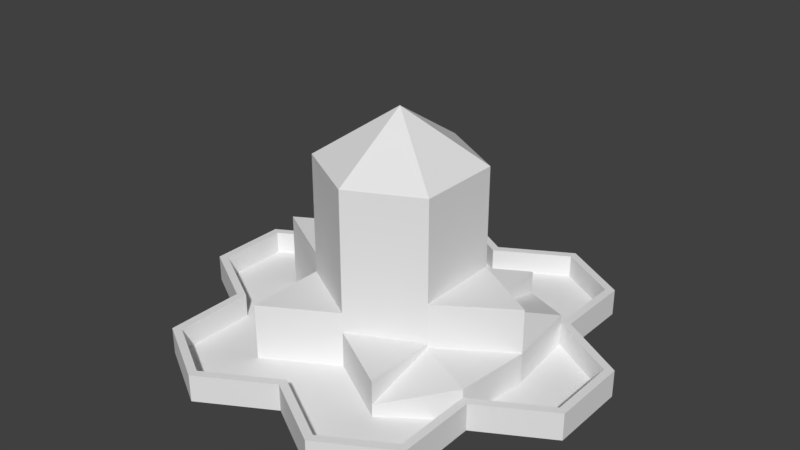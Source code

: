 # Source: Headquarters.blend  (saved by Blender 2.79.0; exported with 4.5.12 LTS)
import bpy
from mathutils import Matrix  # noqa: F401  (used for matrix-valued properties, if any)

bpy.ops.wm.read_factory_settings(use_empty=True)
scene = bpy.context.scene
scene.name = 'Scene'

# ---- collections
col_collection_1 = bpy.data.collections.new('Collection 1'); scene.collection.children.link(col_collection_1)

# ---- world
world_world = bpy.data.worlds.new('World'); scene.world = world_world
world_world.color = (0.05088, 0.05088, 0.05088)
world_world.use_sun_shadow = False
world_world.sun_shadow_jitter_overblur = 0.0
world_world.cycles.sampling_method = 'MANUAL'

# ---- meshes
me_tile_001 = bpy.data.meshes.new('Tile.001')
me_tile_001.from_pydata([(0.0, 0.0, -0.002313), (-0.866, 0.0, -0.5023), (0.0, 0.0, -1.002), (-0.866, 0.0, 0.4977), (0.0, 0.0, 0.9977), (0.866, 0.0, 0.5694), (0.866, 0.0, -0.5023), (-1.732, 0.0, -0.002313), (-2.598, 0.0, -0.5023), (-1.732, 0.0, -1.002), (-2.598, 0.0, 0.4977), (-1.732, 0.0, 0.9977), (1.732, 0.0, -0.002313), (1.732, 0.0, -1.002), (1.732, 0.0, 0.9977), (2.598, 0.0, 0.4977), (2.598, 0.0, -0.5023), (-0.866, 0.0, -1.502), (-1.732, 0.0, -2.002), (-0.866, 0.0, -2.502), (0.0, 0.0, -2.002), (0.866, 0.0, -1.502), (0.866, 0.0, -2.502), (1.732, 0.0, -2.002), (-0.866, 0.0, 1.498), (-1.732, 0.0, 1.998), (-0.866, 0.0, 2.498), (0.0, 0.0, 1.998), (0.866, 0.0, 1.498), (0.866, 0.0, 2.498), (1.732, 0.0, 1.998), (-0.000813, 2.898, -0.002344), (0.8652, 2.256, -0.5023), (0.0, 2.256, -1.002), (0.8652, 2.256, 0.5693), (-0.000813, 2.256, 0.9977), (-0.8668, 2.256, 0.4977), (-0.8668, 2.256, -0.5023), (1.634, 0.3389, -1.946), (1.633, 0.04944, -0.9455), (1.633, 0.3389, -0.9455), (-0.866, 0.04939, -2.389), (0.0, 0.3389, -1.889), (-0.866, 0.3389, -2.389), (-2.5, 0.3389, -0.4455), (-1.634, 0.04944, -0.9454), (-1.634, 0.3389, -0.9455), (2.499, 0.04944, 0.4409), (1.633, 0.3389, 0.9409), (2.499, 0.3389, 0.4409), (1.633, 0.04944, 1.941), (0.8652, 0.3389, 2.384), (1.633, 0.3389, 1.941), (2.499, 0.3389, -0.4455), (-0.000814, 0.04944, 1.884), (-0.8668, 0.3389, 2.384), (-0.000814, 0.3389, 1.884), (2.499, 0.04944, -0.4455), (-1.634, 0.04944, 1.941), (-1.634, 0.3389, 1.941), (1.633, 0.04944, 0.9409), (-2.5, 0.3389, 0.4409), (-2.5, 0.04944, -0.4455), (0.866, 0.04939, -2.389), (0.866, 0.3389, -2.389), (-1.634, 0.04944, 0.9409), (-1.634, 0.3389, 0.9409), (-2.5, 0.04944, 0.4409), (-1.634, 0.3389, -1.945), (0.8652, 0.3389, 2.498), (0.0, 0.3389, -2.002), (1.731, 0.3389, 1.998), (-0.8668, 0.3389, 2.498), (2.597, 0.3389, -0.5023), (-1.733, 0.3389, 0.9977), (0.866, 0.3389, -2.502), (-0.866, 0.3389, -2.502), (-0.000814, 0.3389, 1.998), (1.732, 0.3389, -2.002), (-1.732, 0.3389, -2.002), (2.597, 0.3389, 0.4977), (-1.733, 0.3389, -1.002), (1.731, 0.3389, 0.9977), (-2.599, 0.3389, 0.4977), (-2.599, 0.3389, -0.5023), (1.731, 0.3389, -1.002), (-1.733, 0.3389, 1.998), (-0.8668, 0.04944, 0.4977), (-0.000814, 0.04944, 0.9977), (0.8652, 0.04944, -0.5023), (0.8652, 0.04944, 0.5694), (0.0, 0.04939, -1.002), (-0.8668, 0.04944, -0.5023), (-1.733, 0.04944, -0.002312), (-1.733, 1.0, -0.002311), (0.8652, 0.445, 0.5694), (1.731, 0.04944, -0.002312), (0.8652, 1.0, -0.5023), (1.731, 0.445, -0.002313), (-0.866, 0.04939, -1.502), (-1.634, 0.04939, -1.945), (-0.866, 0.75, -1.502), (0.0, 0.04939, -1.889), (0.866, 0.04939, -1.502), (-1.6e-05, 0.5, -1.002), (1.634, 0.04939, -1.946), (-0.8668, 0.04944, 1.498), (-0.8668, 0.04944, 2.384), (-0.8668, 0.75, 0.4977), (0.8652, 0.5, 1.498), (0.8652, 0.04944, 1.498), (0.8652, 0.04944, 2.384), (0.866, 0.1991, -1.502), (1.731, 1.0, -0.002312), (0.8652, 1.0, 0.5694), (0.8652, 0.5, 0.5694), (-0.000814, 0.5, 0.9977), (0.866, 0.5, -1.502), (0.8652, 0.5, -0.5023), (-0.8668, 0.75, -0.5023), (0.0, 0.75, -1.002), (-0.8668, 0.75, 1.498), (-0.000814, 0.75, 0.9977), (-0.8668, 1.0, 0.4977), (-0.8668, 1.0, -0.5023), (1.633, 0.445, -0.9455), (0.8652, 0.445, -0.5023), (1.633, 0.445, 0.9409), (0.8652, 0.1992, 1.498)], [], [(0, 1, 2), (0, 3, 1), (0, 4, 3), (0, 5, 4), (0, 6, 5), (0, 2, 6), (7, 8, 9), (7, 10, 8), (7, 11, 10), (7, 3, 11), (7, 1, 3), (7, 9, 1), (12, 6, 13), (12, 5, 6), (12, 14, 5), (12, 15, 14), (12, 16, 15), (12, 13, 16), (17, 18, 19), (17, 9, 18), (17, 1, 9), (17, 2, 1), (17, 20, 2), (17, 19, 20), (21, 20, 22), (21, 2, 20), (21, 6, 2), (21, 13, 6), (21, 23, 13), (21, 22, 23), (24, 11, 3), (24, 25, 11), (24, 26, 25), (24, 27, 26), (24, 4, 27), (24, 3, 4), (28, 4, 5), (28, 27, 4), (28, 29, 27), (28, 30, 29), (28, 14, 30), (28, 5, 14), (31, 32, 33), (31, 34, 32), (31, 35, 34), (31, 36, 35), (31, 37, 36), (31, 33, 37), (38, 39, 40), (41, 42, 43), (44, 45, 46), (47, 48, 49), (50, 51, 52), (39, 53, 40), (54, 55, 56), (51, 54, 56), (57, 49, 53), (55, 58, 59), (60, 52, 48), (61, 62, 44), (63, 38, 64), (59, 65, 66), (66, 67, 61), (45, 68, 46), (42, 63, 64), (68, 41, 43), (69, 27, 29), (70, 22, 20), (71, 29, 30), (72, 25, 26), (73, 15, 16), (74, 10, 11), (25, 74, 11), (75, 23, 22), (76, 20, 19), (77, 26, 27), (13, 73, 16), (78, 13, 23), (79, 19, 18), (80, 14, 15), (8, 81, 9), (82, 30, 14), (83, 8, 10), (9, 79, 18), (61, 74, 66), (84, 61, 44), (49, 73, 53), (53, 85, 40), (82, 49, 48), (70, 43, 42), (43, 79, 68), (68, 81, 46), (38, 75, 64), (86, 55, 59), (55, 77, 56), (69, 52, 51), (81, 44, 46), (85, 38, 40), (64, 70, 42), (74, 59, 66), (52, 82, 48), (77, 51, 56), (35, 87, 88), (89, 34, 90), (33, 89, 91), (90, 35, 88), (36, 92, 87), (92, 33, 91), (93, 45, 62), (93, 62, 67), (93, 67, 65), (93, 65, 87), (94, 92, 93), (93, 92, 45), (95, 96, 90), (97, 96, 89), (39, 98, 96), (96, 60, 47), (96, 47, 57), (96, 57, 39), (99, 41, 100), (99, 100, 45), (99, 45, 92), (92, 101, 99), (99, 91, 102), (99, 102, 41), (103, 63, 102), (103, 102, 91), (104, 103, 91), (98, 89, 96), (103, 39, 105), (103, 105, 63), (106, 87, 65), (106, 65, 58), (106, 58, 107), (106, 107, 54), (106, 54, 88), (106, 108, 87), (109, 88, 110), (110, 88, 54), (110, 54, 111), (110, 111, 50), (110, 50, 60), (112, 39, 103), (113, 97, 114), (113, 90, 96), (114, 89, 90), (109, 115, 116), (90, 109, 110), (116, 90, 88), (117, 104, 118), (118, 91, 89), (103, 118, 89), (101, 119, 120), (120, 92, 91), (99, 120, 91), (121, 122, 108), (108, 88, 87), (88, 121, 106), (94, 123, 124), (123, 93, 87), (124, 87, 92), (98, 125, 126), (98, 95, 127), (112, 126, 125), (128, 127, 95), (60, 128, 110), (96, 127, 60), (128, 90, 110), (89, 112, 103), (38, 105, 39), (41, 102, 42), (44, 62, 45), (47, 60, 48), (50, 111, 51), (39, 57, 53), (54, 107, 55), (51, 111, 54), (57, 47, 49), (55, 107, 58), (60, 50, 52), (61, 67, 62), (63, 105, 38), (59, 58, 65), (66, 65, 67), (45, 100, 68), (42, 102, 63), (68, 100, 41), (69, 77, 27), (70, 75, 22), (71, 69, 29), (72, 86, 25), (73, 80, 15), (74, 83, 10), (25, 86, 74), (75, 78, 23), (76, 70, 20), (77, 72, 26), (13, 85, 73), (78, 85, 13), (79, 76, 19), (80, 82, 14), (8, 84, 81), (82, 71, 30), (83, 84, 8), (9, 81, 79), (61, 83, 74), (84, 83, 61), (49, 80, 73), (53, 73, 85), (82, 80, 49), (70, 76, 43), (43, 76, 79), (68, 79, 81), (38, 78, 75), (86, 72, 55), (55, 72, 77), (69, 71, 52), (81, 84, 44), (85, 78, 38), (64, 75, 70), (74, 86, 59), (52, 71, 82), (77, 69, 51), (35, 36, 87), (89, 32, 34), (33, 32, 89), (90, 34, 35), (36, 37, 92), (92, 37, 33), (94, 124, 92), (95, 98, 96), (97, 113, 96), (39, 125, 98), (92, 119, 101), (104, 117, 103), (98, 126, 89), (106, 121, 108), (109, 116, 88), (112, 125, 39), (113, 114, 90), (114, 97, 89), (90, 115, 109), (116, 115, 90), (118, 104, 91), (103, 117, 118), (120, 119, 92), (99, 101, 120), (108, 122, 88), (88, 122, 121), (123, 94, 93), (124, 123, 87), (60, 127, 128), (96, 98, 127), (128, 95, 90), (89, 126, 112)])
me_tile_001.polygons.foreach_set('use_smooth', [True] * 256)
_k = set([(8, 9), (8, 10), (8, 84), (9, 18), (9, 81), (10, 11), (10, 83), (11, 25), (11, 74), (13, 16), (13, 23), (13, 85), (14, 15), (14, 30), (14, 82), (15, 16), (15, 80), (16, 73), (18, 19), (18, 79), (19, 20), (19, 76), (20, 22), (20, 70), (22, 23), (22, 75), (23, 78), (25, 26), (25, 86), (26, 27), (26, 72), (27, 29), (27, 77), (29, 30), (29, 69), (30, 71), (31, 32), (31, 33), (31, 34), (31, 35), (31, 36), (31, 37), (32, 33), (32, 34), (32, 89), (33, 37), (33, 91), (34, 35), (34, 90), (35, 36), (35, 88), (36, 37), (36, 87), (37, 92), (38, 40), (38, 64), (38, 105), (39, 40), (39, 57), (39, 96), (39, 103), (39, 105), (39, 125), (40, 53), (41, 43), (41, 100), (41, 102), (42, 43), (42, 64), (42, 102), (43, 68), (44, 46), (44, 61), (44, 62), (45, 46), (45, 62), (45, 100), (46, 68), (47, 49), (47, 57), (47, 60), (48, 49), (48, 52), (48, 60), (49, 53), (50, 52), (50, 60), (50, 111), (51, 52), (51, 56), (51, 111), (53, 57), (54, 56), (54, 107), (54, 111), (55, 56), (55, 59), (55, 107), (58, 59), (58, 65), (58, 107), (59, 66), (60, 96), (60, 110), (60, 127), (61, 66), (61, 67), (62, 67), (63, 64), (63, 102), (63, 105), (65, 66), (65, 67), (68, 100), (69, 71), (69, 77), (70, 75), (70, 76), (71, 82), (72, 77), (72, 86), (73, 80), (73, 85), (74, 83), (74, 86), (75, 78), (76, 79), (78, 85), (79, 81), (80, 82), (81, 84), (83, 84), (87, 88), (87, 92), (87, 93), (87, 106), (87, 108), (87, 123), (88, 90), (88, 106), (88, 110), (88, 116), (88, 122), (89, 90), (89, 91), (89, 96), (89, 97), (89, 103), (89, 118), (89, 126), (90, 95), (90, 96), (90, 110), (90, 114), (90, 115), (91, 92), (91, 99), (91, 103), (91, 104), (91, 120), (92, 93), (92, 99), (92, 119), (92, 124), (93, 94), (94, 123), (94, 124), (95, 98), (95, 127), (95, 128), (96, 98), (96, 113), (97, 113), (97, 114), (98, 125), (98, 126), (98, 127), (99, 101), (101, 119), (101, 120), (103, 112), (103, 117), (104, 117), (104, 118), (106, 121), (108, 121), (108, 122), (109, 110), (109, 115), (109, 116), (110, 128), (112, 125), (112, 126), (113, 114), (115, 116), (117, 118), (119, 120), (121, 122), (123, 124), (125, 126), (127, 128)])
me_tile_001.attributes.new('sharp_edge', 'BOOLEAN', 'EDGE').data.foreach_set('value', [ (min(e.vertices), max(e.vertices)) in _k for e in me_tile_001.edges])
me_tile_001.use_remesh_preserve_volume = False
me_tile_001.use_remesh_preserve_attributes = False
me_tile_001.use_mirror_vertex_groups = False
me_tile_001.update()
me_tile_001.normals_split_custom_set([tuple(v) for v in zip(*[iter([0.0, -1.0, 0.0, 0.0, -1.0, 0.0, 0.0, -1.0, 0.0, 0.0, -1.0, 0.0, 0.0, -1.0, 0.0, 0.0, -1.0, 0.0, 0.0, -1.0, 0.0, 0.0, -1.0, 0.0, 0.0, -1.0, 0.0, 0.0, -1.0, 0.0, 0.0, -1.0, 0.0, 0.0, -1.0, 0.0, 0.0, -1.0, 0.0, 0.0, -1.0, 0.0, 0.0, -1.0, 0.0, 0.0, -1.0, 0.0, 0.0, -1.0, 0.0, 0.0, -1.0, 0.0, 0.0, -1.0, 0.0, 0.0, -1.0, 0.0, 0.0, -1.0, 0.0, 0.0, -1.0, 0.0, 0.0, -1.0, 0.0, 0.0, -1.0, 0.0, 0.0, -1.0, 0.0, 0.0, -1.0, 0.0, 0.0, -1.0, 0.0, 0.0, -1.0, 0.0, 0.0, -1.0, 0.0, 0.0, -1.0, 0.0, 0.0, -1.0, 0.0, 0.0, -1.0, 0.0, 0.0, -1.0, 0.0, 0.0, -1.0, 0.0, 0.0, -1.0, 0.0, 0.0, -1.0, 0.0, 0.0, -1.0, 0.0, 0.0, -1.0, 0.0, 0.0, -1.0, 0.0, 0.0, -1.0, 0.0, 0.0, -1.0, 0.0, 0.0, -1.0, 0.0, 0.0, -1.0, 0.0, 0.0, -1.0, 0.0, 0.0, -1.0, 0.0, 0.0, -1.0, 0.0, 0.0, -1.0, 0.0, 0.0, -1.0, 0.0, 0.0, -1.0, 0.0, 0.0, -1.0, 0.0, 0.0, -1.0, 0.0, 0.0, -1.0, 0.0, 0.0, -1.0, 0.0, 0.0, -1.0, 0.0, 0.0, -1.0, 0.0, 0.0, -1.0, 0.0, 0.0, -1.0, 0.0, 0.0, -1.0, 0.0, 0.0, -1.0, 0.0, 0.0, -1.0, 0.0, 0.0, -1.0, 0.0, 0.0, -1.0, 0.0, 0.0, -1.0, 0.0, 0.0, -1.0, 0.0, 0.0, -1.0, 0.0, 0.0, -1.0, 0.0, 0.0, -1.0, 0.0, 0.0, -1.0, 0.0, 0.0, -1.0, 0.0, 0.0, -1.0, 0.0, 0.0, -1.0, 0.0, 0.0, -1.0, 0.0, 0.0, -1.0, 0.0, 0.0, -1.0, 0.0, 0.0, -1.0, 0.0, 0.0, -1.0, 0.0, 0.0, -1.0, 0.0, 0.0, -1.0, 0.0, 0.0, -1.0, 0.0, 0.0, -1.0, 0.0, 0.0, -1.0, 0.0, 0.0, -1.0, 0.0, 0.0, -1.0, 0.0, 0.0, -1.0, 0.0, 0.0, -1.0, 0.0, 0.0, -1.0, 0.0, 0.0, -1.0, 0.0, 0.0, -1.0, 0.0, 0.0, -1.0, 0.0, 0.0, -1.0, 0.0, 0.0, -1.0, 0.0, 0.0, -1.0, 0.0, 0.0, -1.0, 0.0, 0.0, -1.0, 0.0, 0.0, -1.0, 0.0, 0.0, -1.0, 0.0, 0.0, -1.0, 0.0, 0.0, -1.0, 0.0, 0.0, -1.0, 0.0, 0.0, -1.0, 0.0, 0.0, -1.0, 0.0, 0.0, -1.0, 0.0, 0.0, -1.0, 0.0, 0.0, -1.0, 0.0, 0.0, -1.0, 0.0, 0.0, -1.0, 0.0, 0.0, -1.0, 0.0, 0.0, -1.0, 0.0, 0.0, -1.0, 0.0, 0.0, -1.0, 0.0, 0.0, -1.0, 0.0, 0.0, -1.0, 0.0, 0.0, -1.0, 0.0, 0.0, -1.0, 0.0, 0.0, -1.0, 0.0, 0.0, -1.0, 0.0, 0.0, -1.0, 0.0, 0.0, -1.0, 0.0, 0.0, -1.0, 0.0, 0.0, -1.0, 0.0, 0.0, -1.0, 0.0, 0.0, -1.0, 0.0, 0.0, -1.0, 0.0, 0.0, -1.0, 0.0, 0.0, -1.0, 0.0, 0.0, -1.0, 0.0, 0.298, 0.8033, -0.5157, 0.298, 0.8033, -0.5157, 0.298, 0.8033, -0.5157, 0.5956, 0.8032, 0.0, 0.5956, 0.8032, 0.0, 0.5956, 0.8032, 0.0, 0.2582, 0.8129, 0.522, 0.2582, 0.8129, 0.522, 0.2582, 0.8129, 0.522, -0.2978, 0.8032, 0.5158, -0.2978, 0.8032, 0.5158, -0.2978, 0.8032, 0.5158, -0.5956, 0.8032, 0.0, -0.5956, 0.8032, 0.0, -0.5956, 0.8032, 0.0, -0.2976, 0.8032, -0.5161, -0.2976, 0.8032, -0.5161, -0.2976, 0.8032, -0.5161, -1.0, -1.797e-08, -0.000813, -1.0, -8.221e-08, -0.000813, -1.0, -1.002e-07, -0.000813, -0.5, 4.046e-06, 0.866, -0.5, 5.631e-06, 0.866, -0.5, 3.603e-06, 0.866, 0.5, 2.635e-06, 0.866, 0.5, 3.219e-06, 0.866, 0.5, 3.383e-06, 0.866, -0.5, -2.636e-06, -0.866, -0.5, -3.229e-06, -0.866, -0.5, -2.471e-06, -0.866, -0.5, -2.802e-06, -0.866, -0.5, -2.846e-06, -0.866, -0.5, -2.788e-06, -0.866, -0.5, 3.182e-06, 0.866, -0.5, 2.781e-06, 0.866, -0.5, 3.294e-06, 0.866, -0.5, -2.873e-06, -0.866, -0.5, -2.839e-06, -0.866, -0.5, -2.883e-06, -0.866, 0.5, -2.799e-06, -0.866, 0.5, -2.869e-06, -0.866, 0.5, -2.888e-06, -0.866, -1.0, -1.419e-07, 0.0, -1.0, -5.643e-07, 0.0, -1.0, 0.0, 0.0, 0.5, -2.802e-06, -0.866, 0.5, -2.844e-06, -0.866, 0.5, -2.858e-06, -0.866, -1.0, -6.667e-07, 0.0, -1.0, -1.056e-07, 0.0, -1.0, -8.236e-07, 0.0, 1.0, 1.393e-07, 0.0, 1.0, 5.541e-07, 0.0, 1.0, 6.934e-07, 0.0, -0.5, 3.543e-06, 0.866, -0.5, 3.026e-06, 0.866, -0.5, 3.717e-06, 0.866, 1.0, -1.319e-07, -9.537e-07, 1.0, -6.033e-07, -9.537e-07, 1.0, -7.351e-07, -9.537e-07, 0.5, -3.184e-06, -0.866, 0.5, -2.79e-06, -0.866, 0.5, -2.68e-06, -0.866, 1.0, -1.023e-08, 0.000813, 1.0, -4.679e-08, 0.000813, 1.0, 0.0, 0.000813, 0.5, 5.636e-06, 0.866, 0.5, 4.07e-06, 0.866, 0.5, 3.632e-06, 0.866, 0.5, 2.944e-06, 0.866, 0.5, 3.411e-06, 0.866, 0.5, 3.568e-06, 0.866, -0.5, -0.001201, 0.866, -0.5, -0.001201, 0.866, -0.5, -0.001201, 0.866, -0.5, 0.0, -0.866, -0.5, 0.0, -0.866, -0.5, 0.0, -0.866, 0.5, 0.001201, 0.866, 0.5, 0.001201, 0.866, 0.5, 0.001201, 0.866, -0.5, -0.001201, 0.866, -0.5, -0.001201, 0.866, -0.5, -0.001201, 0.866, 1.0, 0.002399, 5.18e-10, 1.0, 0.002399, 1.972e-09, 1.0, 0.002399, 0.0, -0.5, -0.001199, 0.866, -0.5, -0.001199, 0.866, -0.5, -0.001199, 0.866, -1.0, -0.002402, 2.232e-07, -1.0, -0.0024, 8.497e-07, -1.0, -0.002399, 1.073e-06, 0.5, 0.0, -0.866, 0.5, 0.0, -0.866, 0.5, 0.0, -0.866, 0.5, 0.0, -0.866, 0.5, 0.0, -0.866, 0.5, 0.0, -0.866, 0.5, 0.001201, 0.866, 0.5, 0.001201, 0.866, 0.5, 0.001201, 0.866, 0.5, 0.001199, -0.866, 0.5, 0.001199, -0.866, 0.5, 0.001199, -0.866, 1.0, 0.001911, 0.000634, 1.0, 0.0005415, 0.0001705, 1.0, 0.0, 0.0, -0.5, 0.0, -0.866, -0.5, 0.0, -0.866, -0.5, 0.0, -0.866, 0.5, 0.001199, 0.866, 0.5, 0.001199, 0.866, 0.5, 0.001199, 0.866, -0.5, -0.0012, -0.866, -0.5, -0.001201, -0.866, -0.5, -0.001202, -0.866, 1.0, 0.002399, 1.984e-07, 1.0, 0.002401, 7.553e-07, 1.0, 0.002399, 0.0, -1.0, -0.002399, -5.18e-10, -1.0, -0.002399, -1.972e-09, -1.0, -0.002399, 0.0, -1.0, -0.0005444, -0.0001715, -1.0, -0.001865, -0.000619, -1.0, 0.0, 0.0, 2.616e-07, 1.0, 4.953e-07, 0.0, 1.0, -4.449e-08, 0.0, 1.0, -4.681e-08, 2.429e-08, 1.0, 1.331e-07, 2.616e-07, 1.0, 4.953e-07, 1.048e-07, 1.0, 3.315e-07, -2.616e-07, 1.0, 4.951e-07, 2.682e-07, 1.0, 5.488e-07, 4.551e-08, 1.0, 9.495e-07, 4.551e-08, 1.0, 9.495e-07, -2.843e-05, 1.0, -1.446e-05, -2.872e-05, 1.0, -1.406e-05, 0.0, 1.0, 4.452e-10, -2.616e-07, 1.0, 4.951e-07, 0.0, 1.0, 0.0, 0.0, 1.0, 0.0, 2.194e-07, 1.0, 4.896e-07, 0.0, 1.0, 0.0, 2.194e-07, 1.0, 4.896e-07, 2.654e-05, 1.0, -1.26e-05, 2.675e-05, 1.0, -1.164e-05, 2.675e-05, 1.0, -1.164e-05, 2.11e-05, 1.0, -1.882e-05, 2.101e-05, 1.0, -1.866e-05, -2.76e-05, 1.0, -1.372e-05, 6.681e-07, 1.0, 8.717e-07, 1.301e-06, 1.0, 0.0, 0.0, 1.0, 0.0, 0.0, 1.0, 0.0, 0.0, 1.0, -4.452e-10, 0.0, 1.0, 0.0, 0.0, 1.0, 0.0, 0.0, 1.0, 0.0, 0.0, 1.0, 3.757e-09, 0.0, 1.0, 4.449e-08, 0.0, 1.0, 0.0, 2.11e-05, 1.0, -1.882e-05, 1.048e-07, 1.0, 3.315e-07, 2.101e-05, 1.0, -1.866e-05, -2.843e-05, 1.0, -1.446e-05, -2.76e-05, 1.0, -1.372e-05, -2.872e-05, 1.0, -1.406e-05, 1.301e-06, 1.0, 0.0, 0.0, 1.0, 0.0, 0.0, 1.0, 0.0, 0.0, 1.0, -4.449e-08, 0.0, 1.0, -4.452e-10, 0.0, 1.0, -4.681e-08, 0.0, 1.0, 4.449e-08, 0.0, 1.0, 4.452e-10, 0.0, 1.0, 0.0, 0.0, 1.0, 0.0, 0.0, 1.0, 0.0, 0.0, 1.0, 0.0, -0.5, 1.262e-05, 0.866, -0.5, 1.273e-05, 0.866, -0.5, 1.279e-05, 0.866, 1.0, -7.709e-09, 0.0, 1.0, 2.692e-08, 0.0, 1.0, -3.12e-08, 0.0, 0.5004, -1.277e-05, -0.8658, 0.5004, -1.312e-05, -0.8658, 0.5004, -1.333e-05, -0.8658, 0.4433, 1.285e-05, 0.8964, 0.4433, 1.294e-05, 0.8964, 0.4433, 1.28e-05, 0.8964, -1.0, 1.94e-08, 0.0, -1.0, 7.207e-09, 0.0, -1.0, 0.0, 0.0, -0.4996, -1.313e-05, -0.8662, -0.4996, -1.277e-05, -0.8662, -0.4996, -1.333e-05, -0.8662, 1.918e-08, 1.0, -8.471e-07, 1.146e-05, 1.0, -2.283e-05, 5.775e-07, 1.0, -9.998e-07, 1.918e-08, 1.0, -8.471e-07, 5.775e-07, 1.0, -9.998e-07, 0.0, 1.0, 0.0, 1.918e-08, 1.0, -8.471e-07, 0.0, 1.0, 0.0, 0.0, 1.0, -1.435e-09, 1.918e-08, 1.0, -8.471e-07, 0.0, 1.0, -1.435e-09, 0.0, 1.0, 0.0, -0.5, 8.939e-07, -0.866, -0.5, 8.949e-07, -0.866, -0.5, 8.779e-07, -0.866, 1.918e-08, 1.0, -8.471e-07, 1.075e-05, 1.0, -2.313e-05, 1.146e-05, 1.0, -2.283e-05, -0.5509, -5.205e-06, -0.8346, -0.5509, -3.811e-06, -0.8346, -0.5509, -5.808e-06, -0.8346, 0.5, 0.0, -0.866, 0.5, 0.0, -0.866, 0.5, 0.0, -0.866, 0.9946, 2.143e-06, -0.1039, 0.9946, 2.609e-06, -0.1039, 0.9946, 2.846e-06, -0.1039, -3.969e-07, 1.0, -6.939e-07, 0.0, 1.0, -9.707e-09, 0.0, 1.0, -4.853e-09, -3.969e-07, 1.0, -6.939e-07, 0.0, 1.0, -4.853e-09, -5.775e-07, 1.0, -1.005e-06, -3.969e-07, 1.0, -6.939e-07, -5.775e-07, 1.0, -1.005e-06, -1.155e-06, 1.0, -2.009e-06, 9.011e-06, 1.0, -1.737e-05, -6.503e-07, 1.0, 0.0, 1.111e-05, 1.0, -2.15e-05, 9.011e-06, 1.0, -1.737e-05, 1.111e-05, 1.0, -2.15e-05, 1.146e-05, 1.0, -2.283e-05, 9.011e-06, 1.0, -1.737e-05, 1.146e-05, 1.0, -2.283e-05, 1.075e-05, 1.0, -2.313e-05, -1.0, 9.506e-09, -0.000814, -1.0, 1.493e-08, -0.000814, -1.0, 2.443e-08, -0.000814, 9.011e-06, 1.0, -1.737e-05, 0.0, 1.0, 0.0, 0.0, 1.0, 0.0, 9.011e-06, 1.0, -1.737e-05, 0.0, 1.0, 0.0, -6.503e-07, 1.0, 0.0, -5.998e-06, 1.0, -1.154e-05, 6.504e-07, 1.0, 0.0, 0.0, 1.0, 0.0, -5.998e-06, 1.0, -1.154e-05, 0.0, 1.0, 0.0, 0.0, 1.0, 0.0, -0.5, -7.157e-05, -0.866, -0.5, -7.157e-05, -0.866, -0.5, -7.156e-05, -0.866, -0.5, 1.01e-06, 0.866, -0.5, 5.849e-07, 0.866, -0.5, 1.205e-06, 0.866, -5.998e-06, 1.0, -1.154e-05, -2.354e-05, 1.0, -4.302e-05, -1.111e-05, 1.0, -2.15e-05, -5.998e-06, 1.0, -1.154e-05, -1.111e-05, 1.0, -2.15e-05, 6.504e-07, 1.0, 0.0, 0.0, 1.0, -1.401e-09, 0.0, 1.0, 0.0, 0.0, 1.0, -1.435e-09, 0.0, 1.0, -1.401e-09, 0.0, 1.0, -1.435e-09, 0.0, 1.0, -3.186e-09, 0.0, 1.0, -1.401e-09, 0.0, 1.0, -3.186e-09, 0.0, 1.0, 0.0, 0.0, 1.0, -1.401e-09, 0.0, 1.0, 0.0, 0.0, 1.0, 0.0, 0.0, 1.0, -1.401e-09, 0.0, 1.0, 0.0, 0.0, 1.0, 0.0, -1.0, -4.874e-08, 0.0, -1.0, -7.654e-08, 0.0, -1.0, -1.253e-07, 0.0, -0.5, 0.0, 0.866, -0.5, 0.0, 0.866, -0.5, 0.0, 0.866, 0.0, 1.0, 0.0, 0.0, 1.0, 0.0, 0.0, 1.0, 0.0, 0.0, 1.0, 0.0, 0.0, 1.0, 0.0, 0.0, 1.0, 0.0, 0.0, 1.0, 0.0, 0.0, 1.0, 0.0, 0.0, 1.0, 0.0, 0.0, 1.0, 0.0, 0.0, 1.0, 0.0, 0.0, 1.0, 0.0, 0.5876, -9.966e-06, -0.8091, 0.5876, -2.046e-06, -0.8091, 0.5876, -1.26e-05, -0.8091, 0.0, 1.0, 0.0, 0.0, 1.0, 0.0, 0.0, 1.0, 0.0, 0.5509, 0.0, 0.8346, 0.5509, 0.0, 0.8346, 0.5509, 0.0, 0.8346, -1.0, 0.0, 0.0, -1.0, 0.0, 0.0, -1.0, 0.0, 0.0, 0.0, 1.0, 0.0, 0.0, 1.0, 0.0, 0.0, 1.0, 0.0, 1.0, 0.0, 0.0, 1.0, 0.0, 0.0, 1.0, 0.0, 0.0, -0.4433, 0.0, -0.8964, -0.4433, 0.0, -0.8964, -0.4433, 0.0, -0.8964, -2.486e-05, 1.0, -4.304e-05, -2.486e-05, 1.0, -4.304e-05, -2.486e-05, 1.0, -4.304e-05, -0.5004, 3.401e-05, 0.8658, -0.5004, 3.535e-05, 0.8658, -0.5004, 3.323e-05, 0.8658, 1.0, 3.506e-05, 0.0008133, 1.0, 3.393e-05, 0.0008137, 1.0, 3.327e-05, 0.000814, 2.483e-05, 1.0, -4.306e-05, 2.483e-05, 1.0, -4.306e-05, 2.483e-05, 1.0, -4.306e-05, 0.4996, 2.324e-07, 0.8662, 0.4996, -3.151e-07, 0.8662, 0.4996, 1.19e-06, 0.8662, 0.5, 2.548e-07, -0.866, 0.5, -2.548e-07, -0.866, 0.5, -1.149e-06, -0.866, 0.0, 1.0, 0.0, 0.0, 1.0, 0.0, 0.0, 1.0, 0.0, 0.5, 1.249e-06, -0.866, 0.5, 1.258e-06, -0.866, 0.5, 1.234e-06, -0.866, 0.5, -1.234e-06, 0.866, 0.5, -1.211e-06, 0.866, 0.5, -1.169e-06, 0.866, 0.0, 1.0, 0.0, 0.0, 1.0, 0.0, 0.0, 1.0, 0.0, -0.5, -8.823e-07, 0.866, -0.5, -8.826e-07, 0.866, -0.5, -8.779e-07, 0.866, 1.0, 1.6e-08, 0.0, 1.0, 1.707e-08, 0.0, 1.0, 0.0, 0.0, 6.6e-07, 1.0, -1.165e-06, 6.6e-07, 1.0, -1.165e-06, 6.6e-07, 1.0, -1.165e-06, 0.0, 1.0, 0.0, 0.0, 1.0, 0.0, 0.0, 1.0, 0.0, -0.1366, 0.9619, -0.2366, -0.1366, 0.9619, -0.2366, -0.1366, 0.9619, -0.2366, -0.123, 0.9593, 0.2541, -0.123, 0.9593, 0.2541, -0.123, 0.9593, 0.2541, 0.5872, 6.19e-06, 0.8094, 0.5872, 9.374e-06, 0.8094, 0.5872, 1.043e-05, 0.8094, 0.9946, 3.057e-06, 0.1038, 0.9946, 2.818e-06, 0.1038, 0.9946, 2.697e-06, 0.1038, -1.0, -5.853e-06, -1.553e-07, -1.0, -2.901e-06, -6.094e-07, -1.0, -6.862e-06, 0.0, -1.0, -2.611e-06, -0.0008134, -1.0, -6.267e-06, -0.0008138, -1.0, -7.406e-06, -0.000814, -1.0, -1.797e-08, -0.000813, -1.0, 0.0, -0.000813, -1.0, -8.221e-08, -0.000813, -0.5, 4.046e-06, 0.866, -0.5, 6.074e-06, 0.866, -0.5, 5.631e-06, 0.866, 0.5, 2.635e-06, 0.866, 0.5, 2.471e-06, 0.866, 0.5, 3.219e-06, 0.866, -0.5, -2.636e-06, -0.866, -0.5, -3.394e-06, -0.866, -0.5, -3.229e-06, -0.866, -0.5, -2.802e-06, -0.866, -0.5, -2.86e-06, -0.866, -0.5, -2.846e-06, -0.866, -0.5, 3.182e-06, 0.866, -0.5, 2.668e-06, 0.866, -0.5, 2.781e-06, 0.866, -0.5, -2.873e-06, -0.866, -0.5, -2.829e-06, -0.866, -0.5, -2.839e-06, -0.866, 0.5, -2.799e-06, -0.866, 0.5, -2.78e-06, -0.866, 0.5, -2.869e-06, -0.866, -1.0, -1.419e-07, 0.0, -1.0, -7.062e-07, 0.0, -1.0, -5.643e-07, 0.0, 0.5, -2.802e-06, -0.866, 0.5, -2.788e-06, -0.866, 0.5, -2.844e-06, -0.866, -1.0, -6.667e-07, 0.0, -1.0, 5.136e-08, 0.0, -1.0, -1.056e-07, 0.0, 1.0, 1.393e-07, 0.0, 1.0, 0.0, 0.0, 1.0, 5.541e-07, 0.0, -0.5, 3.543e-06, 0.866, -0.5, 2.852e-06, 0.866, -0.5, 3.026e-06, 0.866, 1.0, -1.319e-07, -9.537e-07, 1.0, 0.0, -9.537e-07, 1.0, -6.033e-07, -9.537e-07, 0.5, -3.184e-06, -0.866, 0.5, -3.294e-06, -0.866, 0.5, -2.79e-06, -0.866, 1.0, -1.023e-08, 0.000813, 1.0, -5.702e-08, 0.000813, 1.0, -4.679e-08, 0.000813, 0.5, 5.636e-06, 0.866, 0.5, 6.074e-06, 0.866, 0.5, 4.07e-06, 0.866, 0.5, 2.944e-06, 0.866, 0.5, 2.788e-06, 0.866, 0.5, 3.411e-06, 0.866, -0.5, -0.001201, 0.866, -0.5, -0.001201, 0.866, -0.5, -0.001201, 0.866, -0.5, 0.0, -0.866, -0.5, 0.0, -0.866, -0.5, 0.0, -0.866, 0.5, 0.001201, 0.866, 0.5, 0.001201, 0.866, 0.5, 0.001201, 0.866, -0.5, -0.001201, 0.866, -0.5, -0.001201, 0.866, -0.5, -0.001201, 0.866, 1.0, 0.002399, 5.18e-10, 1.0, 0.002399, 2.49e-09, 1.0, 0.002399, 1.972e-09, -0.5, -0.001199, 0.866, -0.5, -0.001199, 0.866, -0.5, -0.001199, 0.866, -1.0, -0.002402, 2.232e-07, -1.0, -0.002402, 0.0, -1.0, -0.0024, 8.497e-07, 0.5, 0.0, -0.866, 0.5, 0.0, -0.866, 0.5, 0.0, -0.866, 0.5, 0.0, -0.866, 0.5, 0.0, -0.866, 0.5, 0.0, -0.866, 0.5, 0.001201, 0.866, 0.5, 0.001201, 0.866, 0.5, 0.001201, 0.866, 0.5, 0.001199, -0.866, 0.5, 0.001199, -0.866, 0.5, 0.001199, -0.866, 1.0, 0.001911, 0.000634, 1.0, 0.002399, 0.0008129, 1.0, 0.0005415, 0.0001705, -0.5, 0.0, -0.866, -0.5, 0.0, -0.866, -0.5, 0.0, -0.866, 0.5, 0.001199, 0.866, 0.5, 0.001199, 0.866, 0.5, 0.001199, 0.866, -0.5, -0.0012, -0.866, -0.5, -0.001199, -0.866, -0.5, -0.001201, -0.866, 1.0, 0.002399, 1.984e-07, 1.0, 0.002402, 9.536e-07, 1.0, 0.002401, 7.553e-07, -1.0, -0.002399, -5.18e-10, -1.0, -0.002399, -2.49e-09, -1.0, -0.002399, -1.972e-09, -1.0, -0.0005444, -0.0001715, -1.0, -0.002402, -0.000814, -1.0, -0.001865, -0.000619, 2.616e-07, 1.0, 4.953e-07, 2.925e-07, 1.0, 4.92e-07, 0.0, 1.0, -4.449e-08, 2.429e-08, 1.0, 1.331e-07, 2.925e-07, 1.0, 4.92e-07, 2.616e-07, 1.0, 4.953e-07, -2.616e-07, 1.0, 4.951e-07, -2.925e-07, 1.0, 4.92e-07, 2.682e-07, 1.0, 5.488e-07, 4.551e-08, 1.0, 9.495e-07, 2.682e-07, 1.0, 5.488e-07, -2.843e-05, 1.0, -1.446e-05, 0.0, 1.0, 4.452e-10, -2.925e-07, 1.0, 4.92e-07, -2.616e-07, 1.0, 4.951e-07, 0.0, 1.0, 0.0, 0.0, 1.0, 0.0, 2.194e-07, 1.0, 4.896e-07, 2.194e-07, 1.0, 4.896e-07, 0.0, 1.0, 0.0, 2.654e-05, 1.0, -1.26e-05, 2.675e-05, 1.0, -1.164e-05, 2.654e-05, 1.0, -1.26e-05, 2.11e-05, 1.0, -1.882e-05, -2.76e-05, 1.0, -1.372e-05, -2.791e-05, 1.0, -1.328e-05, 6.681e-07, 1.0, 8.717e-07, 0.0, 1.0, 0.0, 0.0, 1.0, 0.0, 0.0, 1.0, 0.0, 0.0, 1.0, 0.0, 0.0, 1.0, 0.0, 0.0, 1.0, 0.0, 0.0, 1.0, 3.757e-09, 0.0, 1.0, 4.681e-08, 0.0, 1.0, 4.449e-08, 2.11e-05, 1.0, -1.882e-05, 2.429e-08, 1.0, 1.331e-07, 1.048e-07, 1.0, 3.315e-07, -2.843e-05, 1.0, -1.446e-05, -2.791e-05, 1.0, -1.328e-05, -2.76e-05, 1.0, -1.372e-05, 1.301e-06, 1.0, 0.0, 6.681e-07, 1.0, 8.717e-07, 0.0, 1.0, 0.0, 0.0, 1.0, -4.449e-08, 0.0, 1.0, 0.0, 0.0, 1.0, -4.452e-10, 0.0, 1.0, 4.449e-08, 0.0, 1.0, 4.681e-08, 0.0, 1.0, 4.452e-10, 0.0, 1.0, 0.0, 0.0, 1.0, 3.757e-09, 0.0, 1.0, 0.0, -0.5, 1.262e-05, 0.866, -0.5, 1.256e-05, 0.866, -0.5, 1.273e-05, 0.866, 1.0, -7.709e-09, 0.0, 1.0, 5.041e-08, 0.0, 1.0, 2.692e-08, 0.0, 0.5004, -1.277e-05, -0.8658, 0.5004, -1.256e-05, -0.8658, 0.5004, -1.312e-05, -0.8658, 0.4433, 1.285e-05, 0.8964, 0.4433, 1.299e-05, 0.8964, 0.4433, 1.294e-05, 0.8964, -1.0, 1.94e-08, 0.0, -1.0, 2.661e-08, 0.0, -1.0, 7.207e-09, 0.0, -0.4996, -1.313e-05, -0.8662, -0.4996, -1.256e-05, -0.8662, -0.4996, -1.277e-05, -0.8662, -0.5, 8.939e-07, -0.866, -0.5, 9.109e-07, -0.866, -0.5, 8.949e-07, -0.866, -0.5509, -5.205e-06, -0.8346, -0.5509, -3.208e-06, -0.8346, -0.5509, -3.811e-06, -0.8346, 0.5, 0.0, -0.866, 0.5, 0.0, -0.866, 0.5, 0.0, -0.866, 0.9946, 2.143e-06, -0.1039, 0.9946, 1.907e-06, -0.1039, 0.9946, 2.609e-06, -0.1039, -1.0, 9.506e-09, -0.000814, -1.0, 0.0, -0.000814, -1.0, 1.493e-08, -0.000814, -0.5, -7.157e-05, -0.866, -0.5, -7.157e-05, -0.866, -0.5, -7.157e-05, -0.866, -0.5, 1.01e-06, 0.866, -0.5, 3.892e-07, 0.866, -0.5, 5.849e-07, 0.866, -1.0, -4.874e-08, 0.0, -1.0, 0.0, 0.0, -1.0, -7.654e-08, 0.0, -0.5, 0.0, 0.866, -0.5, 0.0, 0.866, -0.5, 0.0, 0.866, 0.5876, -9.966e-06, -0.8091, 0.5876, -8.767e-07, -0.8091, 0.5876, -2.046e-06, -0.8091, 0.5509, 0.0, 0.8346, 0.5509, 0.0, 0.8346, 0.5509, 0.0, 0.8346, -1.0, 0.0, 0.0, -1.0, 0.0, 0.0, -1.0, 0.0, 0.0, 1.0, 0.0, 0.0, 1.0, 0.0, 0.0, 1.0, 0.0, 0.0, -0.4433, 0.0, -0.8964, -0.4433, 0.0, -0.8964, -0.4433, 0.0, -0.8964, -0.5004, 3.401e-05, 0.8658, -0.5004, 3.614e-05, 0.8658, -0.5004, 3.535e-05, 0.8658, 1.0, 3.506e-05, 0.0008133, 1.0, 3.572e-05, 0.000813, 1.0, 3.393e-05, 0.0008137, 0.4996, 2.324e-07, 0.8662, 0.4996, -1.273e-06, 0.8662, 0.4996, -3.151e-07, 0.8662, 0.5, 2.548e-07, -0.866, 0.5, 1.149e-06, -0.866, 0.5, -2.548e-07, -0.866, 0.5, 1.249e-06, -0.866, 0.5, 1.274e-06, -0.866, 0.5, 1.258e-06, -0.866, 0.5, -1.234e-06, 0.866, 0.5, -1.276e-06, 0.866, 0.5, -1.211e-06, 0.866, -0.5, -8.823e-07, 0.866, -0.5, -8.87e-07, 0.866, -0.5, -8.826e-07, 0.866, 1.0, 1.6e-08, 0.0, 1.0, 3.308e-08, 0.0, 1.0, 1.707e-08, 0.0, 0.5872, 6.19e-06, 0.8094, 0.5872, 5.72e-06, 0.8094, 0.5872, 9.374e-06, 0.8094, 0.9946, 3.057e-06, 0.1038, 0.9946, 3.178e-06, 0.1038, 0.9946, 2.818e-06, 0.1038, -1.0, -5.853e-06, -1.553e-07, -1.0, -2.452e-06, -6.784e-07, -1.0, -2.901e-06, -6.094e-07, -1.0, -2.611e-06, -0.0008134, -1.0, -2.11e-06, -0.0008133, -1.0, -6.267e-06, -0.0008138])] * 3)])

# ---- objects
ob_hq = bpy.data.objects.new('HQ', me_tile_001)

# ---- transforms, parenting, visibility, modifiers, constraints
ob_hq.location = (0.0, 0.0, 0.0)
ob_hq.rotation_euler = (1.571, -0.0, 0.0)
ob_hq.lineart.crease_threshold = 0.0

# ---- collection membership
col_collection_1.objects.link(ob_hq)

# ---- scene / render settings (as saved in the file)
scene.frame_start = 1; scene.frame_end = 250; scene.frame_set(1)
scene.render.engine = 'BLENDER_EEVEE_NEXT'
scene.render.resolution_percentage = 50
scene.render.dither_intensity = 0.0
scene.cycles.use_denoising = False
scene.cycles.samples = 128
scene.cycles.sampling_pattern = 'TABULATED_SOBOL'
scene.cycles.use_adaptive_sampling = False
scene.cycles.use_light_tree = False
scene.cycles.blur_glossy = 0.0
scene.cycles.sample_clamp_indirect = 0.0
scene.view_settings.view_transform = 'Standard'
bpy.context.view_layer.update()

# ---- added for rendering (the .blend has no active camera and no usable light): camera, sun
cam_auto = bpy.data.cameras.new('AutoCamera')
cam_auto.lens = 50.0
cam_auto.sensor_width = 36.0
cam_auto.clip_end = 1000.0
ob_auto_camera = bpy.data.objects.new('AutoCamera', cam_auto)
scene.collection.objects.link(ob_auto_camera)
ob_auto_camera.location = (7.19073, -8.62706, 7.20209)
ob_auto_camera.rotation_euler = (1.09748, -7.21219e-08, 0.694738)
scene.camera = ob_auto_camera
light_auto_sun = bpy.data.lights.new('AutoSun', 'SUN')
light_auto_sun.energy = 3.0
light_auto_sun.angle = 0.0523599
ob_auto_sun = bpy.data.objects.new('AutoSun', light_auto_sun)
scene.collection.objects.link(ob_auto_sun)
ob_auto_sun.rotation_euler = (0.872665, 0.174533, 0.523599)
bpy.context.view_layer.update()
